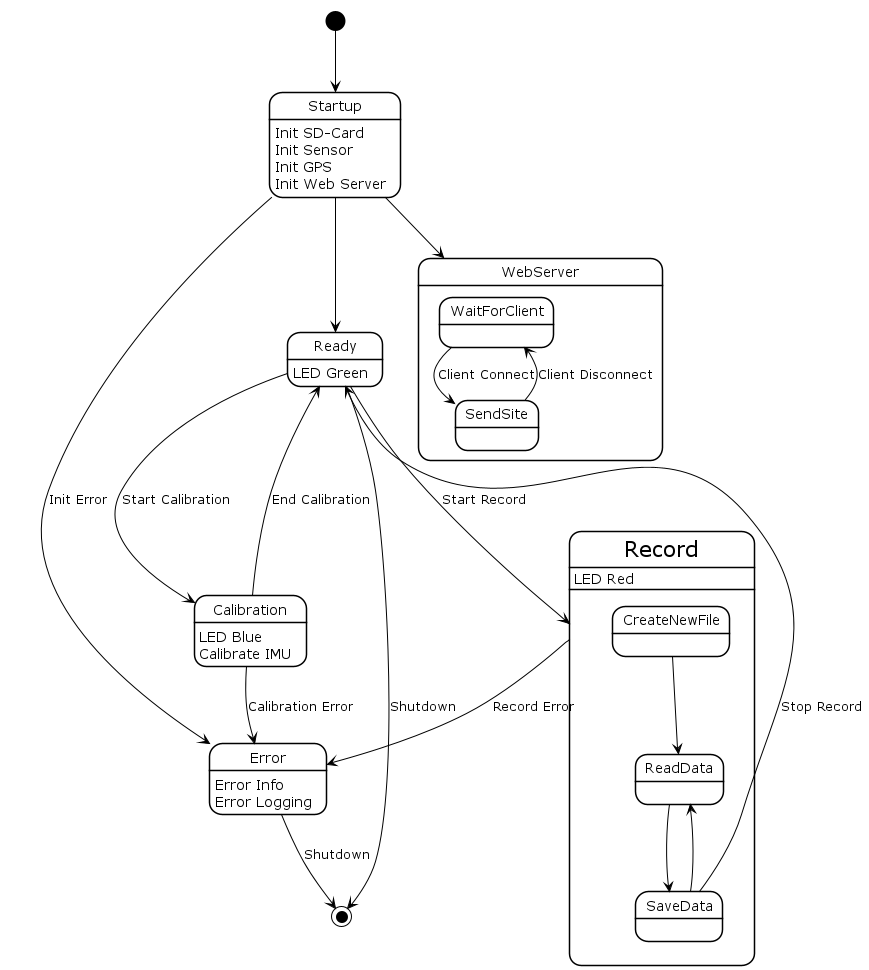

The diagram above was rendered by PlantUML. Its source (embedded in the PNG):
@startuml

!theme plain


state Error {
    Error : Error Info
    Error : Error Logging

}

state WebServer {
    WaitForClient --> SendSite : Client Connect
    SendSite --> WaitForClient : Client Disconnect
}

state Startup{
    Startup : Init SD-Card
    Startup : Init Sensor
    Startup : Init GPS
    Startup : Init Web Server

}

state Ready {
    Ready : LED Green
}


state Record {

    Record : LED Red

    CreateNewFile --> ReadData
    ReadData --> SaveData
    SaveData --> ReadData

    SaveData --> Ready : Stop Record
}

state Calibration{
    Calibration : LED Blue
    Calibration : Calibrate IMU
}





[*] --> Startup

Startup --> WebServer
Startup --> Ready
Startup --> Error : Init Error



Ready --> Calibration : Start Calibration
Ready --> Record : Start Record
Ready --> [*] : Shutdown

Record --> Error : Record Error

Calibration --> Ready : End Calibration
Calibration --> Error : Calibration Error


Error --> [*] : Shutdown




















@enduml